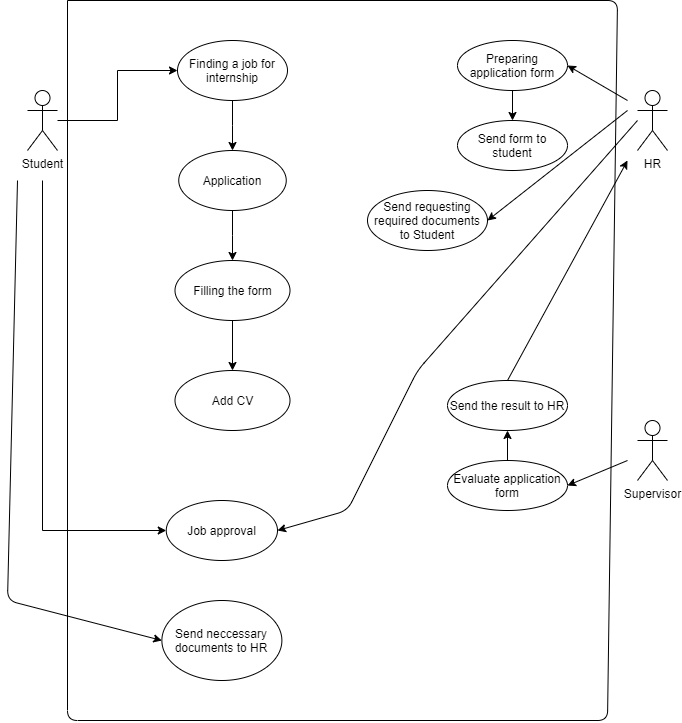

The diagram above was exported from draw.io. Its source (the exported page's mxGraphModel, read from the mxfile embedded in the PNG):
<mxGraphModel dx="1730" dy="815" grid="1" gridSize="10" guides="1" tooltips="1" connect="1" arrows="1" fold="1" page="1" pageScale="1" pageWidth="850" pageHeight="1100" math="0" shadow="0">
  <root>
    <mxCell id="0" />
    <mxCell id="1" parent="0" />
    <mxCell id="QvY8x6gaZJwkDYRpQag6-13" value="" style="edgeStyle=orthogonalEdgeStyle;rounded=0;orthogonalLoop=1;jettySize=auto;html=1;entryX=0;entryY=0.5;entryDx=0;entryDy=0;" edge="1" parent="1" target="QvY8x6gaZJwkDYRpQag6-11">
      <mxGeometry relative="1" as="geometry">
        <mxPoint x="115" y="300" as="sourcePoint" />
        <mxPoint x="115" y="660" as="targetPoint" />
        <Array as="points">
          <mxPoint x="115" y="650" />
        </Array>
      </mxGeometry>
    </mxCell>
    <mxCell id="QvY8x6gaZJwkDYRpQag6-29" value="" style="edgeStyle=orthogonalEdgeStyle;rounded=0;orthogonalLoop=1;jettySize=auto;html=1;entryX=0;entryY=0.5;entryDx=0;entryDy=0;" edge="1" parent="1" source="QvY8x6gaZJwkDYRpQag6-1" target="QvY8x6gaZJwkDYRpQag6-4">
      <mxGeometry relative="1" as="geometry">
        <mxPoint x="225" y="240" as="targetPoint" />
      </mxGeometry>
    </mxCell>
    <mxCell id="QvY8x6gaZJwkDYRpQag6-1" value="Student" style="shape=umlActor;verticalLabelPosition=bottom;verticalAlign=top;html=1;outlineConnect=0;" vertex="1" parent="1">
      <mxGeometry x="100" y="210" width="30" height="60" as="geometry" />
    </mxCell>
    <mxCell id="QvY8x6gaZJwkDYRpQag6-2" value="HR" style="shape=umlActor;verticalLabelPosition=bottom;verticalAlign=top;html=1;outlineConnect=0;" vertex="1" parent="1">
      <mxGeometry x="710" y="210" width="30" height="60" as="geometry" />
    </mxCell>
    <mxCell id="QvY8x6gaZJwkDYRpQag6-3" value="Supervisor" style="shape=umlActor;verticalLabelPosition=bottom;verticalAlign=top;html=1;outlineConnect=0;" vertex="1" parent="1">
      <mxGeometry x="710" y="540" width="30" height="60" as="geometry" />
    </mxCell>
    <mxCell id="QvY8x6gaZJwkDYRpQag6-6" value="" style="edgeStyle=orthogonalEdgeStyle;rounded=0;orthogonalLoop=1;jettySize=auto;html=1;" edge="1" parent="1" source="QvY8x6gaZJwkDYRpQag6-4" target="QvY8x6gaZJwkDYRpQag6-5">
      <mxGeometry relative="1" as="geometry" />
    </mxCell>
    <mxCell id="QvY8x6gaZJwkDYRpQag6-4" value="Finding a job for internship" style="ellipse;whiteSpace=wrap;html=1;" vertex="1" parent="1">
      <mxGeometry x="250" y="160" width="110" height="60" as="geometry" />
    </mxCell>
    <mxCell id="QvY8x6gaZJwkDYRpQag6-8" value="" style="edgeStyle=orthogonalEdgeStyle;rounded=0;orthogonalLoop=1;jettySize=auto;html=1;" edge="1" parent="1" source="QvY8x6gaZJwkDYRpQag6-5" target="QvY8x6gaZJwkDYRpQag6-7">
      <mxGeometry relative="1" as="geometry" />
    </mxCell>
    <mxCell id="QvY8x6gaZJwkDYRpQag6-5" value="Application" style="ellipse;whiteSpace=wrap;html=1;" vertex="1" parent="1">
      <mxGeometry x="251.25" y="270" width="107.5" height="60" as="geometry" />
    </mxCell>
    <mxCell id="QvY8x6gaZJwkDYRpQag6-10" value="" style="edgeStyle=orthogonalEdgeStyle;rounded=0;orthogonalLoop=1;jettySize=auto;html=1;" edge="1" parent="1" source="QvY8x6gaZJwkDYRpQag6-7" target="QvY8x6gaZJwkDYRpQag6-9">
      <mxGeometry relative="1" as="geometry" />
    </mxCell>
    <mxCell id="QvY8x6gaZJwkDYRpQag6-7" value="Filling the form" style="ellipse;whiteSpace=wrap;html=1;" vertex="1" parent="1">
      <mxGeometry x="247.5" y="380" width="115" height="60" as="geometry" />
    </mxCell>
    <mxCell id="QvY8x6gaZJwkDYRpQag6-9" value="Add CV" style="ellipse;whiteSpace=wrap;html=1;" vertex="1" parent="1">
      <mxGeometry x="247.5" y="490" width="115" height="60" as="geometry" />
    </mxCell>
    <mxCell id="QvY8x6gaZJwkDYRpQag6-11" value="Job approval" style="ellipse;whiteSpace=wrap;html=1;" vertex="1" parent="1">
      <mxGeometry x="238.75" y="620" width="111.25" height="60" as="geometry" />
    </mxCell>
    <mxCell id="QvY8x6gaZJwkDYRpQag6-16" value="" style="endArrow=classic;html=1;entryX=1;entryY=0.5;entryDx=0;entryDy=0;" edge="1" parent="1" target="QvY8x6gaZJwkDYRpQag6-11">
      <mxGeometry width="50" height="50" relative="1" as="geometry">
        <mxPoint x="710" y="240" as="sourcePoint" />
        <mxPoint x="430" y="390" as="targetPoint" />
        <Array as="points">
          <mxPoint x="490" y="490" />
          <mxPoint x="420" y="630" />
        </Array>
      </mxGeometry>
    </mxCell>
    <mxCell id="QvY8x6gaZJwkDYRpQag6-19" value="" style="edgeStyle=orthogonalEdgeStyle;rounded=0;orthogonalLoop=1;jettySize=auto;html=1;" edge="1" parent="1" source="QvY8x6gaZJwkDYRpQag6-17" target="QvY8x6gaZJwkDYRpQag6-18">
      <mxGeometry relative="1" as="geometry" />
    </mxCell>
    <mxCell id="QvY8x6gaZJwkDYRpQag6-17" value="Preparing application form" style="ellipse;whiteSpace=wrap;html=1;" vertex="1" parent="1">
      <mxGeometry x="530" y="160" width="110" height="50" as="geometry" />
    </mxCell>
    <mxCell id="QvY8x6gaZJwkDYRpQag6-18" value="Send form to student" style="ellipse;whiteSpace=wrap;html=1;" vertex="1" parent="1">
      <mxGeometry x="530" y="240" width="110" height="50" as="geometry" />
    </mxCell>
    <mxCell id="QvY8x6gaZJwkDYRpQag6-20" value="" style="endArrow=classic;html=1;entryX=1;entryY=0.5;entryDx=0;entryDy=0;" edge="1" parent="1" target="QvY8x6gaZJwkDYRpQag6-17">
      <mxGeometry width="50" height="50" relative="1" as="geometry">
        <mxPoint x="700" y="220" as="sourcePoint" />
        <mxPoint x="430" y="380" as="targetPoint" />
      </mxGeometry>
    </mxCell>
    <mxCell id="QvY8x6gaZJwkDYRpQag6-23" value="" style="edgeStyle=orthogonalEdgeStyle;rounded=0;orthogonalLoop=1;jettySize=auto;html=1;" edge="1" parent="1" source="QvY8x6gaZJwkDYRpQag6-21" target="QvY8x6gaZJwkDYRpQag6-22">
      <mxGeometry relative="1" as="geometry" />
    </mxCell>
    <mxCell id="QvY8x6gaZJwkDYRpQag6-21" value="Evaluate application form" style="ellipse;whiteSpace=wrap;html=1;" vertex="1" parent="1">
      <mxGeometry x="520" y="580" width="120" height="50" as="geometry" />
    </mxCell>
    <mxCell id="QvY8x6gaZJwkDYRpQag6-22" value="Send the result to HR" style="ellipse;whiteSpace=wrap;html=1;" vertex="1" parent="1">
      <mxGeometry x="520" y="500" width="120" height="50" as="geometry" />
    </mxCell>
    <mxCell id="QvY8x6gaZJwkDYRpQag6-24" value="" style="endArrow=classic;html=1;exitX=0.5;exitY=0;exitDx=0;exitDy=0;" edge="1" parent="1" source="QvY8x6gaZJwkDYRpQag6-22">
      <mxGeometry width="50" height="50" relative="1" as="geometry">
        <mxPoint x="380" y="430" as="sourcePoint" />
        <mxPoint x="700" y="280" as="targetPoint" />
      </mxGeometry>
    </mxCell>
    <mxCell id="QvY8x6gaZJwkDYRpQag6-25" value="" style="endArrow=classic;html=1;entryX=1;entryY=0.5;entryDx=0;entryDy=0;" edge="1" parent="1" target="QvY8x6gaZJwkDYRpQag6-21">
      <mxGeometry width="50" height="50" relative="1" as="geometry">
        <mxPoint x="700" y="580" as="sourcePoint" />
        <mxPoint x="430" y="380" as="targetPoint" />
      </mxGeometry>
    </mxCell>
    <mxCell id="QvY8x6gaZJwkDYRpQag6-26" value="Send requesting required documents to Student" style="ellipse;whiteSpace=wrap;html=1;" vertex="1" parent="1">
      <mxGeometry x="440" y="310" width="120" height="60" as="geometry" />
    </mxCell>
    <mxCell id="QvY8x6gaZJwkDYRpQag6-27" value="" style="endArrow=classic;html=1;entryX=1;entryY=0.5;entryDx=0;entryDy=0;" edge="1" parent="1" target="QvY8x6gaZJwkDYRpQag6-26">
      <mxGeometry width="50" height="50" relative="1" as="geometry">
        <mxPoint x="700" y="230" as="sourcePoint" />
        <mxPoint x="430" y="420" as="targetPoint" />
      </mxGeometry>
    </mxCell>
    <mxCell id="QvY8x6gaZJwkDYRpQag6-30" value="Send neccessary documents to HR" style="ellipse;whiteSpace=wrap;html=1;" vertex="1" parent="1">
      <mxGeometry x="234.38" y="720" width="120" height="80" as="geometry" />
    </mxCell>
    <mxCell id="QvY8x6gaZJwkDYRpQag6-31" value="" style="endArrow=classic;html=1;entryX=0;entryY=0.5;entryDx=0;entryDy=0;" edge="1" parent="1" target="QvY8x6gaZJwkDYRpQag6-30">
      <mxGeometry width="50" height="50" relative="1" as="geometry">
        <mxPoint x="90" y="300" as="sourcePoint" />
        <mxPoint x="430" y="420" as="targetPoint" />
        <Array as="points">
          <mxPoint x="80" y="720" />
        </Array>
      </mxGeometry>
    </mxCell>
    <mxCell id="QvY8x6gaZJwkDYRpQag6-34" value="" style="endArrow=none;html=1;" edge="1" parent="1">
      <mxGeometry width="50" height="50" relative="1" as="geometry">
        <mxPoint x="140" y="120" as="sourcePoint" />
        <mxPoint x="140" y="120" as="targetPoint" />
        <Array as="points">
          <mxPoint x="690" y="120" />
          <mxPoint x="680" y="840" />
          <mxPoint x="140" y="840" />
        </Array>
      </mxGeometry>
    </mxCell>
  </root>
</mxGraphModel>